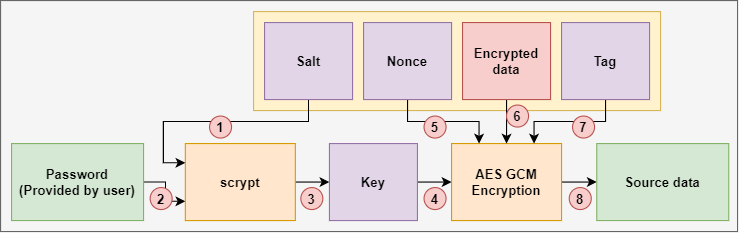

The diagram above was exported from draw.io. Its source (the exported page's mxGraphModel, read from the mxfile embedded in the PNG):
<mxGraphModel dx="942" dy="533" grid="1" gridSize="10" guides="1" tooltips="1" connect="1" arrows="1" fold="1" page="1" pageScale="1" pageWidth="850" pageHeight="1100" math="0" shadow="0">
  <root>
    <mxCell id="0" />
    <mxCell id="1" parent="0" />
    <mxCell id="Vftp0_XSlcAt4YEosShK-25" value="" style="rounded=0;whiteSpace=wrap;html=1;fillColor=#f5f5f5;strokeColor=#666666;fontColor=#333333;" parent="1" vertex="1">
      <mxGeometry x="60" y="445" width="670" height="210" as="geometry" />
    </mxCell>
    <mxCell id="Vftp0_XSlcAt4YEosShK-69" value="" style="rounded=0;whiteSpace=wrap;html=1;fillColor=#fff2cc;strokeColor=#d6b656;" parent="1" vertex="1">
      <mxGeometry x="290" y="455" width="370" height="90" as="geometry" />
    </mxCell>
    <mxCell id="Vftp0_XSlcAt4YEosShK-78" style="edgeStyle=orthogonalEdgeStyle;rounded=0;orthogonalLoop=1;jettySize=auto;html=1;exitX=1;exitY=0.5;exitDx=0;exitDy=0;entryX=0;entryY=0.75;entryDx=0;entryDy=0;" parent="1" source="Vftp0_XSlcAt4YEosShK-27" target="Vftp0_XSlcAt4YEosShK-30" edge="1">
      <mxGeometry relative="1" as="geometry" />
    </mxCell>
    <mxCell id="Vftp0_XSlcAt4YEosShK-27" value="Password&lt;br&gt;(Provided by user)" style="rounded=0;whiteSpace=wrap;html=1;fillColor=#d5e8d4;strokeColor=#82b366;fontStyle=1" parent="1" vertex="1">
      <mxGeometry x="70" y="575" width="120" height="70" as="geometry" />
    </mxCell>
    <mxCell id="Vftp0_XSlcAt4YEosShK-34" style="edgeStyle=orthogonalEdgeStyle;rounded=0;orthogonalLoop=1;jettySize=auto;html=1;exitX=1;exitY=0.5;exitDx=0;exitDy=0;entryX=0;entryY=0.5;entryDx=0;entryDy=0;" parent="1" source="Vftp0_XSlcAt4YEosShK-30" target="Vftp0_XSlcAt4YEosShK-33" edge="1">
      <mxGeometry relative="1" as="geometry" />
    </mxCell>
    <mxCell id="Vftp0_XSlcAt4YEosShK-30" value="scrypt" style="rounded=0;whiteSpace=wrap;html=1;fillColor=#ffe6cc;strokeColor=#d79b00;fontStyle=1" parent="1" vertex="1">
      <mxGeometry x="228" y="575" width="100" height="70" as="geometry" />
    </mxCell>
    <mxCell id="Vftp0_XSlcAt4YEosShK-70" style="edgeStyle=orthogonalEdgeStyle;rounded=0;orthogonalLoop=1;jettySize=auto;html=1;exitX=1;exitY=0.5;exitDx=0;exitDy=0;entryX=0;entryY=0.5;entryDx=0;entryDy=0;" parent="1" source="Vftp0_XSlcAt4YEosShK-33" target="Vftp0_XSlcAt4YEosShK-35" edge="1">
      <mxGeometry relative="1" as="geometry" />
    </mxCell>
    <mxCell id="Vftp0_XSlcAt4YEosShK-33" value="Key" style="rounded=0;whiteSpace=wrap;html=1;fillColor=#e1d5e7;strokeColor=#9673a6;fontStyle=1" parent="1" vertex="1">
      <mxGeometry x="359" y="575" width="80" height="70" as="geometry" />
    </mxCell>
    <mxCell id="Vftp0_XSlcAt4YEosShK-39" style="edgeStyle=orthogonalEdgeStyle;rounded=0;orthogonalLoop=1;jettySize=auto;html=1;exitX=1;exitY=0.5;exitDx=0;exitDy=0;entryX=0;entryY=0.5;entryDx=0;entryDy=0;" parent="1" source="Vftp0_XSlcAt4YEosShK-35" target="Vftp0_XSlcAt4YEosShK-38" edge="1">
      <mxGeometry relative="1" as="geometry" />
    </mxCell>
    <mxCell id="Vftp0_XSlcAt4YEosShK-35" value="AES GCM Encryption" style="rounded=0;whiteSpace=wrap;html=1;fillColor=#ffe6cc;strokeColor=#d79b00;fontStyle=1" parent="1" vertex="1">
      <mxGeometry x="470" y="575" width="100" height="70" as="geometry" />
    </mxCell>
    <mxCell id="Vftp0_XSlcAt4YEosShK-38" value="Source data" style="rounded=0;whiteSpace=wrap;html=1;fillColor=#d5e8d4;strokeColor=#82b366;fontStyle=1" parent="1" vertex="1">
      <mxGeometry x="602" y="575" width="120" height="70" as="geometry" />
    </mxCell>
    <mxCell id="Vftp0_XSlcAt4YEosShK-73" style="edgeStyle=orthogonalEdgeStyle;rounded=0;orthogonalLoop=1;jettySize=auto;html=1;exitX=0.5;exitY=1;exitDx=0;exitDy=0;entryX=0.25;entryY=0;entryDx=0;entryDy=0;" parent="1" source="Vftp0_XSlcAt4YEosShK-40" target="Vftp0_XSlcAt4YEosShK-35" edge="1">
      <mxGeometry relative="1" as="geometry" />
    </mxCell>
    <mxCell id="Vftp0_XSlcAt4YEosShK-40" value="Nonce" style="rounded=0;whiteSpace=wrap;html=1;fillColor=#e1d5e7;strokeColor=#9673a6;fontStyle=1" parent="1" vertex="1">
      <mxGeometry x="390" y="465" width="80" height="70" as="geometry" />
    </mxCell>
    <mxCell id="Vftp0_XSlcAt4YEosShK-74" style="edgeStyle=orthogonalEdgeStyle;rounded=0;orthogonalLoop=1;jettySize=auto;html=1;exitX=0.5;exitY=1;exitDx=0;exitDy=0;entryX=0.5;entryY=0;entryDx=0;entryDy=0;" parent="1" source="Vftp0_XSlcAt4YEosShK-41" target="Vftp0_XSlcAt4YEosShK-35" edge="1">
      <mxGeometry relative="1" as="geometry" />
    </mxCell>
    <mxCell id="Vftp0_XSlcAt4YEosShK-41" value="Encrypted data" style="rounded=0;whiteSpace=wrap;html=1;fillColor=#f8cecc;strokeColor=#b85450;fontStyle=1" parent="1" vertex="1">
      <mxGeometry x="480" y="465" width="80" height="70" as="geometry" />
    </mxCell>
    <mxCell id="Vftp0_XSlcAt4YEosShK-75" style="edgeStyle=orthogonalEdgeStyle;rounded=0;orthogonalLoop=1;jettySize=auto;html=1;exitX=0.5;exitY=1;exitDx=0;exitDy=0;entryX=0.75;entryY=0;entryDx=0;entryDy=0;" parent="1" source="Vftp0_XSlcAt4YEosShK-42" target="Vftp0_XSlcAt4YEosShK-35" edge="1">
      <mxGeometry relative="1" as="geometry" />
    </mxCell>
    <mxCell id="Vftp0_XSlcAt4YEosShK-42" value="Tag" style="rounded=0;whiteSpace=wrap;html=1;fillColor=#e1d5e7;strokeColor=#9673a6;fontStyle=1" parent="1" vertex="1">
      <mxGeometry x="570" y="465" width="80" height="70" as="geometry" />
    </mxCell>
    <mxCell id="Vftp0_XSlcAt4YEosShK-77" style="edgeStyle=orthogonalEdgeStyle;rounded=0;orthogonalLoop=1;jettySize=auto;html=1;exitX=0.5;exitY=1;exitDx=0;exitDy=0;entryX=0;entryY=0.25;entryDx=0;entryDy=0;" parent="1" source="Vftp0_XSlcAt4YEosShK-76" target="Vftp0_XSlcAt4YEosShK-30" edge="1">
      <mxGeometry relative="1" as="geometry" />
    </mxCell>
    <mxCell id="Vftp0_XSlcAt4YEosShK-76" value="Salt" style="rounded=0;whiteSpace=wrap;html=1;fillColor=#e1d5e7;strokeColor=#9673a6;fontStyle=1" parent="1" vertex="1">
      <mxGeometry x="300" y="465" width="80" height="70" as="geometry" />
    </mxCell>
    <mxCell id="Vftp0_XSlcAt4YEosShK-87" value="1" style="ellipse;whiteSpace=wrap;html=1;fillColor=#f8cecc;strokeColor=#b85450;fontStyle=1" parent="1" vertex="1">
      <mxGeometry x="250" y="550" width="20" height="20" as="geometry" />
    </mxCell>
    <mxCell id="Vftp0_XSlcAt4YEosShK-88" value="2" style="ellipse;whiteSpace=wrap;html=1;fillColor=#f8cecc;strokeColor=#b85450;fontStyle=1" parent="1" vertex="1">
      <mxGeometry x="196" y="615" width="20" height="20" as="geometry" />
    </mxCell>
    <mxCell id="Vftp0_XSlcAt4YEosShK-89" value="3" style="ellipse;whiteSpace=wrap;html=1;fillColor=#f8cecc;strokeColor=#b85450;fontStyle=1" parent="1" vertex="1">
      <mxGeometry x="333" y="615" width="20" height="20" as="geometry" />
    </mxCell>
    <mxCell id="Vftp0_XSlcAt4YEosShK-90" value="4" style="ellipse;whiteSpace=wrap;html=1;fillColor=#f8cecc;strokeColor=#b85450;fontStyle=1" parent="1" vertex="1">
      <mxGeometry x="445" y="615" width="20" height="20" as="geometry" />
    </mxCell>
    <mxCell id="Vftp0_XSlcAt4YEosShK-91" value="5" style="ellipse;whiteSpace=wrap;html=1;fillColor=#f8cecc;strokeColor=#b85450;fontStyle=1" parent="1" vertex="1">
      <mxGeometry x="445" y="550" width="20" height="20" as="geometry" />
    </mxCell>
    <mxCell id="Vftp0_XSlcAt4YEosShK-93" value="6" style="ellipse;whiteSpace=wrap;html=1;fillColor=#f8cecc;strokeColor=#b85450;fontStyle=1" parent="1" vertex="1">
      <mxGeometry x="520" y="540" width="20" height="20" as="geometry" />
    </mxCell>
    <mxCell id="Vftp0_XSlcAt4YEosShK-95" value="7" style="ellipse;whiteSpace=wrap;html=1;fillColor=#f8cecc;strokeColor=#b85450;fontStyle=1" parent="1" vertex="1">
      <mxGeometry x="580" y="550" width="20" height="20" as="geometry" />
    </mxCell>
    <mxCell id="Vftp0_XSlcAt4YEosShK-96" value="8" style="ellipse;whiteSpace=wrap;html=1;fillColor=#f8cecc;strokeColor=#b85450;fontStyle=1" parent="1" vertex="1">
      <mxGeometry x="577" y="615" width="20" height="20" as="geometry" />
    </mxCell>
  </root>
</mxGraphModel>